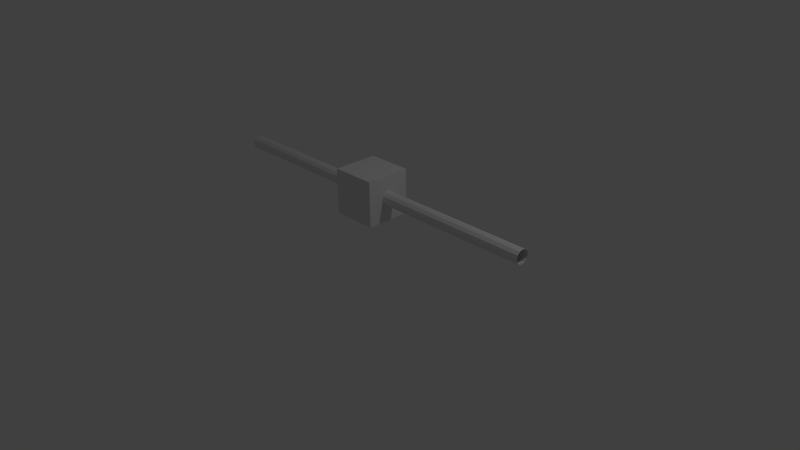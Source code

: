 # Source: lano.blend  (saved by Blender 2.72.0; exported with 4.5.12 LTS)
import bpy
from mathutils import Matrix  # noqa: F401  (used for matrix-valued properties, if any)

bpy.ops.wm.read_factory_settings(use_empty=True)
scene = bpy.context.scene
scene.name = 'Scene'

# ---- collections
col_collection_1 = bpy.data.collections.new('Collection 1'); scene.collection.children.link(col_collection_1)

# ---- materials (node trees are filled in below, after node groups)
mat_material = bpy.data.materials.new('Material')
mat_material.alpha_threshold = 0.0
mat_material.use_transparent_shadow = False
mat_material.roughness = 0.5

# ---- material node trees

# ---- world
world_world = bpy.data.worlds.new('World'); scene.world = world_world
world_world.color = (0.05088, 0.05088, 0.05088)
world_world.use_sun_shadow = False
world_world.sun_shadow_jitter_overblur = 0.0
world_world.cycles.sampling_method = 'MANUAL'
world_world.cycles.sample_map_resolution = 256

# ---- cameras
cam_camera = bpy.data.cameras.new('Camera')
cam_camera.clip_end = 100.0
cam_camera.lens = 35.0
cam_camera.sensor_width = 32.0
cam_camera.sensor_height = 18.0
cam_camera.ortho_scale = 7.314
cam_camera.dof.focus_distance = 0.0
cam_camera.dof.aperture_fstop = 128.0

# ---- lights
light_lamp = bpy.data.lights.new('Lamp', 'POINT')
light_lamp.transmission_factor = 0.0
light_lamp.cutoff_distance = 30.0
light_lamp.energy = 100.0
light_lamp.shadow_buffer_clip_start = 1.001
light_lamp.shadow_soft_size = 0.1
light_lamp.shadow_maximum_resolution = 0.006
light_lamp.use_absolute_resolution = True
light_lamp.cycles.use_multiple_importance_sampling = False

# ---- meshes
me_plane = bpy.data.meshes.new('Plane')
me_plane.from_pydata([(-1.0, 0.0, 0.0), (1.0, 0.0, 0.0), (-0.8182, 0.0, 0.0), (-0.6364, 0.0, 0.0), (-0.4545, 0.0, 0.0), (-0.2727, 0.0, 0.0), (-0.09091, 0.0, 0.0), (0.09091, 0.0, 0.0), (0.2727, 0.0, 0.0), (0.4545, 0.0, 0.0), (0.6364, 0.0, 0.0), (0.8182, 0.0, 0.0)], [(11, 1), (0, 2), (2, 3), (3, 4), (4, 5), (5, 6), (6, 7), (7, 8), (8, 9), (9, 10), (10, 11)], [])
me_plane.use_remesh_preserve_volume = False
me_plane.use_remesh_preserve_attributes = False
me_plane.use_mirror_vertex_groups = False
me_plane.update()
me_cube = bpy.data.meshes.new('Cube')
me_cube.from_pydata([(-1.0, -1.0, -1.0), (-1.0, 1.0, -1.0), (1.0, 1.0, -1.0), (1.0, -1.0, -1.0), (-1.0, -1.0, 1.0), (-1.0, 1.0, 1.0), (1.0, 1.0, 1.0), (1.0, -1.0, 1.0)], [], [(4, 5, 1, 0), (5, 6, 2, 1), (6, 7, 3, 2), (7, 4, 0, 3), (0, 1, 2, 3), (7, 6, 5, 4)])
me_cube.use_remesh_preserve_volume = False
me_cube.use_remesh_preserve_attributes = False
me_cube.use_mirror_vertex_groups = False
me_cube.update()

# ---- curves / text
cu_plane_001 = bpy.data.curves.new('Plane.001', 'CURVE')
cu_plane_001.dimensions = '3D'
_sp = cu_plane_001.splines.new('POLY'); _sp.points.add(11)
_sp.points.foreach_set('co', [-1.0, 0.0, 0.0, 0.0, -0.8182, 0.0, 0.0, 0.0, -0.6364, 0.0, 0.0, 0.0, -0.4545, 0.0, 0.0, 0.0, -0.2727, 0.0, 0.0, 0.0, -0.09091, 0.0, 0.0, 0.0, 0.09091, 0.0, 0.0, 0.0, 0.2727, 0.0, 0.0, 0.0, 0.4545, 0.0, 0.0, 0.0, 0.6364, 0.0, 0.0, 0.0, 0.8182, 0.0, 0.0, 0.0, 1.0, 0.0, 0.0, 0.0])
_sp.order_v = 0
_sp.resolution_v = 0
_sp.use_endpoint_u = True
_sp.use_smooth = False
cu_plane_001.materials.append(mat_material)
cu_plane_001.use_path_clamp = True
cu_plane_001.bevel_depth = 0.038
cu_plane_001.fill_mode = 'FULL'

# ---- objects
ob_plane = bpy.data.objects.new('Plane', me_plane)
ob_empty = bpy.data.objects.new('Empty', None)
ob_empty_001 = bpy.data.objects.new('Empty.001', None)
ob_empty_002 = bpy.data.objects.new('Empty.002', None)
ob_empty_003 = bpy.data.objects.new('Empty.003', None)
ob_empty_004 = bpy.data.objects.new('Empty.004', None)
ob_empty_005 = bpy.data.objects.new('Empty.005', None)
ob_empty_006 = bpy.data.objects.new('Empty.006', None)
ob_empty_007 = bpy.data.objects.new('Empty.007', None)
ob_empty_008 = bpy.data.objects.new('Empty.008', None)
ob_empty_009 = bpy.data.objects.new('Empty.009', None)
ob_empty_010 = bpy.data.objects.new('Empty.010', None)
ob_empty_011 = bpy.data.objects.new('Empty.011', None)
ob_cube = bpy.data.objects.new('Cube', me_cube)
ob_plane_001 = bpy.data.objects.new('Plane.001', cu_plane_001)
ob_lamp = bpy.data.objects.new('Lamp', light_lamp)
ob_camera = bpy.data.objects.new('Camera', cam_camera)

# ---- transforms, parenting, visibility, modifiers, constraints
ob_plane.location = (0.0, 0.0, 0.8895)
ob_plane.scale = (2.401, 2.401, 2.401)
ob_plane.lineart.crease_threshold = 0.0
_vg = ob_plane.vertex_groups.new(name='PINS')
_vg = ob_plane.vertex_groups.new(name='Pripojka')
_m = ob_plane.modifiers.new('Cloth', 'CLOTH')
ob_empty.parent = ob_plane
ob_empty.matrix_parent_inverse = Matrix(((1.0, 0.0, 0.0, 2.401), (0.0, 1.0, 0.0, 0.0), (0.0, 0.0, 1.0, 0.0), (0.0, 0.0, 0.0, 1.0)))
ob_empty.location = (-2.401, 0.0, 0.0)
ob_empty.empty_image_offset = (0.0, 0.0)
ob_empty.lineart.crease_threshold = 0.0
ob_empty_001.parent = ob_plane
ob_empty_001.matrix_parent_inverse = Matrix(((1.0, 0.0, 0.0, 1.964), (0.0, 1.0, 0.0, 0.0), (0.0, 0.0, 1.0, 0.0), (0.0, 0.0, 0.0, 1.0)))
ob_empty_001.location = (-1.964, 0.0, 0.0)
ob_empty_001.empty_image_offset = (0.0, 0.0)
ob_empty_001.lineart.crease_threshold = 0.0
ob_empty_002.parent = ob_plane
ob_empty_002.matrix_parent_inverse = Matrix(((1.0, 0.0, 0.0, 1.528), (0.0, 1.0, 0.0, 0.0), (0.0, 0.0, 1.0, 0.0), (0.0, 0.0, 0.0, 1.0)))
ob_empty_002.location = (-1.528, 0.0, 0.0)
ob_empty_002.empty_image_offset = (0.0, 0.0)
ob_empty_002.lineart.crease_threshold = 0.0
ob_empty_003.parent = ob_plane
ob_empty_003.matrix_parent_inverse = Matrix(((1.0, 0.0, 0.0, 1.091), (0.0, 1.0, 0.0, 0.0), (0.0, 0.0, 1.0, 0.0), (0.0, 0.0, 0.0, 1.0)))
ob_empty_003.location = (-1.091, 0.0, 0.0)
ob_empty_003.empty_image_offset = (0.0, 0.0)
ob_empty_003.lineart.crease_threshold = 0.0
ob_empty_004.parent = ob_plane
ob_empty_004.matrix_parent_inverse = Matrix(((1.0, 0.0, 0.0, 0.6547), (0.0, 1.0, 0.0, 0.0), (0.0, 0.0, 1.0, 0.0), (0.0, 0.0, 0.0, 1.0)))
ob_empty_004.location = (-0.6547, 0.0, 0.0)
ob_empty_004.empty_image_offset = (0.0, 0.0)
ob_empty_004.lineart.crease_threshold = 0.0
ob_empty_005.parent = ob_plane
ob_empty_005.matrix_parent_inverse = Matrix(((1.0, 0.0, 0.0, 0.2182), (0.0, 1.0, 0.0, 0.0), (0.0, 0.0, 1.0, 0.0), (0.0, 0.0, 0.0, 1.0)))
ob_empty_005.location = (-0.2182, 0.0, 0.0)
ob_empty_005.empty_image_offset = (0.0, 0.0)
ob_empty_005.lineart.crease_threshold = 0.0
ob_empty_006.parent = ob_plane
ob_empty_006.matrix_parent_inverse = Matrix(((1.0, 0.0, 0.0, -0.2182), (0.0, 1.0, 0.0, 0.0), (0.0, 0.0, 1.0, 0.0), (0.0, 0.0, 0.0, 1.0)))
ob_empty_006.location = (0.2182, 0.0, 0.0)
ob_empty_006.empty_image_offset = (0.0, 0.0)
ob_empty_006.lineart.crease_threshold = 0.0
ob_empty_007.parent = ob_plane
ob_empty_007.matrix_parent_inverse = Matrix(((1.0, 0.0, 0.0, -0.6547), (0.0, 1.0, 0.0, 0.0), (0.0, 0.0, 1.0, 0.0), (0.0, 0.0, 0.0, 1.0)))
ob_empty_007.location = (0.6547, 0.0, 0.0)
ob_empty_007.empty_image_offset = (0.0, 0.0)
ob_empty_007.lineart.crease_threshold = 0.0
ob_empty_008.parent = ob_plane
ob_empty_008.matrix_parent_inverse = Matrix(((1.0, 0.0, 0.0, -1.091), (0.0, 1.0, 0.0, -0.0), (0.0, 0.0, 1.0, -0.0), (0.0, 0.0, 0.0, 1.0)))
ob_empty_008.location = (1.091, 0.0, 0.0)
ob_empty_008.empty_image_offset = (0.0, 0.0)
ob_empty_008.lineart.crease_threshold = 0.0
ob_empty_009.parent = ob_plane
ob_empty_009.matrix_parent_inverse = Matrix(((1.0, 0.0, 0.0, -1.528), (0.0, 1.0, 0.0, -0.0), (0.0, 0.0, 1.0, -0.0), (0.0, 0.0, 0.0, 1.0)))
ob_empty_009.location = (1.528, 0.0, 0.0)
ob_empty_009.empty_image_offset = (0.0, 0.0)
ob_empty_009.lineart.crease_threshold = 0.0
ob_empty_010.parent = ob_plane
ob_empty_010.matrix_parent_inverse = Matrix(((1.0, 0.0, 0.0, -1.964), (0.0, 1.0, 0.0, -0.0), (0.0, 0.0, 1.0, -0.0), (0.0, 0.0, 0.0, 1.0)))
ob_empty_010.location = (1.964, 0.0, 0.0)
ob_empty_010.empty_image_offset = (0.0, 0.0)
ob_empty_010.lineart.crease_threshold = 0.0
ob_empty_011.parent = ob_plane
ob_empty_011.matrix_parent_inverse = Matrix(((1.0, 0.0, 0.0, -2.401), (0.0, 1.0, 0.0, -0.0), (0.0, 0.0, 1.0, -0.0), (0.0, 0.0, 0.0, 1.0)))
ob_empty_011.location = (2.401, 0.0, 0.0)
ob_empty_011.empty_image_offset = (0.0, 0.0)
ob_empty_011.lineart.crease_threshold = 0.0
ob_cube.location = (-4.675, -0.2742, -0.05299)
ob_cube.scale = (0.2991, 0.2991, 0.2991)
ob_cube.lineart.crease_threshold = 0.0
_c = ob_cube.constraints.new('COPY_LOCATION'); _c.name = 'Copy Location'
_c.target = ob_plane
_c.subtarget = 'Pripojka'
ob_plane_001.location = (0.0, 0.0, 0.8895)
ob_plane_001.scale = (2.401, 2.401, 2.401)
ob_plane_001.lineart.crease_threshold = 0.0
_m = ob_plane_001.modifiers.new('Hook-Empty', 'HOOK')
_m.use_apply_on_spline = True
_m.falloff_type = 'INVERSE_SQUARE'
_m.center = (-1.0, 0.0, 0.0)
_m.matrix_inverse = ((2.401, 0.0, 0.0, 2.401), (0.0, 2.401, 0.0, 0.0), (0.0, 0.0, 2.401, 0.0), (0.0, 0.0, 0.0, 1.0))
_m.object = ob_empty
_m = ob_plane_001.modifiers.new('Hook-Empty.001', 'HOOK')
_m.use_apply_on_spline = True
_m.falloff_type = 'INVERSE_SQUARE'
_m.center = (-0.8182, 0.0, 0.0)
_m.matrix_inverse = ((2.401, 0.0, 0.0, 1.964), (0.0, 2.401, 0.0, 0.0), (0.0, 0.0, 2.401, 0.0), (0.0, 0.0, 0.0, 1.0))
_m.object = ob_empty_001
_m = ob_plane_001.modifiers.new('Hook-Empty.002', 'HOOK')
_m.use_apply_on_spline = True
_m.falloff_type = 'INVERSE_SQUARE'
_m.center = (-0.6364, 0.0, 0.0)
_m.matrix_inverse = ((2.401, 0.0, 0.0, 1.528), (0.0, 2.401, 0.0, 0.0), (0.0, 0.0, 2.401, 0.0), (0.0, 0.0, 0.0, 1.0))
_m.object = ob_empty_002
_m = ob_plane_001.modifiers.new('Hook-Empty.003', 'HOOK')
_m.use_apply_on_spline = True
_m.falloff_type = 'INVERSE_SQUARE'
_m.center = (-0.4545, 0.0, 0.0)
_m.matrix_inverse = ((2.401, 0.0, 0.0, 1.091), (0.0, 2.401, 0.0, 0.0), (0.0, 0.0, 2.401, 0.0), (0.0, 0.0, 0.0, 1.0))
_m.object = ob_empty_003
_m = ob_plane_001.modifiers.new('Hook-Empty.004', 'HOOK')
_m.use_apply_on_spline = True
_m.falloff_type = 'INVERSE_SQUARE'
_m.center = (-0.2727, 0.0, 0.0)
_m.matrix_inverse = ((2.401, 0.0, 0.0, 0.6547), (0.0, 2.401, 0.0, 0.0), (0.0, 0.0, 2.401, 0.0), (0.0, 0.0, 0.0, 1.0))
_m.object = ob_empty_004
_m = ob_plane_001.modifiers.new('Hook-Empty.005', 'HOOK')
_m.use_apply_on_spline = True
_m.falloff_type = 'INVERSE_SQUARE'
_m.center = (-0.09091, 0.0, 0.0)
_m.matrix_inverse = ((2.401, 0.0, 0.0, 0.2182), (0.0, 2.401, 0.0, 0.0), (0.0, 0.0, 2.401, 0.0), (0.0, 0.0, 0.0, 1.0))
_m.object = ob_empty_005
_m = ob_plane_001.modifiers.new('Hook-Empty.006', 'HOOK')
_m.use_apply_on_spline = True
_m.falloff_type = 'INVERSE_SQUARE'
_m.center = (0.09091, 0.0, 0.0)
_m.matrix_inverse = ((2.401, 0.0, 0.0, -0.2182), (0.0, 2.401, 0.0, 0.0), (0.0, 0.0, 2.401, 0.0), (0.0, 0.0, 0.0, 1.0))
_m.object = ob_empty_006
_m = ob_plane_001.modifiers.new('Hook-Empty.007', 'HOOK')
_m.use_apply_on_spline = True
_m.falloff_type = 'INVERSE_SQUARE'
_m.center = (0.2727, 0.0, 0.0)
_m.matrix_inverse = ((2.401, 0.0, 0.0, -0.6547), (0.0, 2.401, 0.0, 0.0), (0.0, 0.0, 2.401, 0.0), (0.0, 0.0, 0.0, 1.0))
_m.object = ob_empty_007
_m = ob_plane_001.modifiers.new('Hook-Empty.008', 'HOOK')
_m.use_apply_on_spline = True
_m.falloff_type = 'INVERSE_SQUARE'
_m.center = (0.4545, 0.0, 0.0)
_m.matrix_inverse = ((2.401, 0.0, 0.0, -1.091), (0.0, 2.401, 0.0, 0.0), (0.0, 0.0, 2.401, 0.0), (0.0, 0.0, 0.0, 1.0))
_m.object = ob_empty_008
_m = ob_plane_001.modifiers.new('Hook-Empty.009', 'HOOK')
_m.use_apply_on_spline = True
_m.falloff_type = 'INVERSE_SQUARE'
_m.center = (0.6364, 0.0, 0.0)
_m.matrix_inverse = ((2.401, 0.0, 0.0, -1.528), (0.0, 2.401, 0.0, 0.0), (0.0, 0.0, 2.401, 0.0), (0.0, 0.0, 0.0, 1.0))
_m.object = ob_empty_009
_m = ob_plane_001.modifiers.new('Hook-Empty.010', 'HOOK')
_m.use_apply_on_spline = True
_m.falloff_type = 'INVERSE_SQUARE'
_m.center = (0.8182, 0.0, 0.0)
_m.matrix_inverse = ((2.401, 0.0, 0.0, -1.964), (0.0, 2.401, 0.0, 0.0), (0.0, 0.0, 2.401, 0.0), (0.0, 0.0, 0.0, 1.0))
_m.object = ob_empty_010
_m = ob_plane_001.modifiers.new('Hook-Empty.011', 'HOOK')
_m.use_apply_on_spline = True
_m.falloff_type = 'INVERSE_SQUARE'
_m.center = (1.0, 0.0, 0.0)
_m.matrix_inverse = ((2.401, 0.0, 0.0, -2.401), (0.0, 2.401, 0.0, 0.0), (0.0, 0.0, 2.401, 0.0), (0.0, 0.0, 0.0, 1.0))
_m.object = ob_empty_011
ob_lamp.location = (4.076, 1.005, 5.904)
ob_lamp.rotation_euler = (0.6503, 0.05522, 1.866)
ob_lamp.lock_rotations_4d = False
ob_lamp.empty_display_type = 'ARROWS'
ob_lamp.color = (0.0, 0.0, 0.0, 0.0)
ob_lamp.lineart.crease_threshold = 0.0
ob_camera.location = (7.481, -6.508, 5.344)
ob_camera.rotation_euler = (1.109, 0.01082, 0.8149)
ob_camera.lock_rotations_4d = False
ob_camera.empty_display_type = 'ARROWS'
ob_camera.color = (0.0, 0.0, 0.0, 0.0)
ob_camera.display_type = 'WIRE'
ob_camera.lineart.crease_threshold = 0.0

# ---- collection membership
col_collection_1.objects.link(ob_plane)
col_collection_1.objects.link(ob_empty)
col_collection_1.objects.link(ob_empty_001)
col_collection_1.objects.link(ob_empty_002)
col_collection_1.objects.link(ob_empty_003)
col_collection_1.objects.link(ob_empty_004)
col_collection_1.objects.link(ob_empty_005)
col_collection_1.objects.link(ob_empty_006)
col_collection_1.objects.link(ob_empty_007)
col_collection_1.objects.link(ob_empty_008)
col_collection_1.objects.link(ob_empty_009)
col_collection_1.objects.link(ob_empty_010)
col_collection_1.objects.link(ob_empty_011)
col_collection_1.objects.link(ob_cube)
col_collection_1.objects.link(ob_plane_001)
col_collection_1.objects.link(ob_lamp)
col_collection_1.objects.link(ob_camera)

# ---- scene / render settings (as saved in the file)
scene.camera = ob_camera
scene.frame_start = 1; scene.frame_end = 250; scene.frame_set(1)
scene.render.engine = 'BLENDER_EEVEE_NEXT'
scene.render.resolution_percentage = 50
scene.render.dither_intensity = 0.0
scene.cycles.use_denoising = False
scene.cycles.samples = 10
scene.cycles.sampling_pattern = 'TABULATED_SOBOL'
scene.cycles.light_sampling_threshold = 0.0
scene.cycles.use_adaptive_sampling = False
scene.cycles.use_light_tree = False
scene.cycles.blur_glossy = 0.0
scene.cycles.pixel_filter_type = 'GAUSSIAN'
scene.cycles.sample_clamp_indirect = 0.0
scene.view_settings.view_transform = 'Standard'
bpy.context.view_layer.update()
